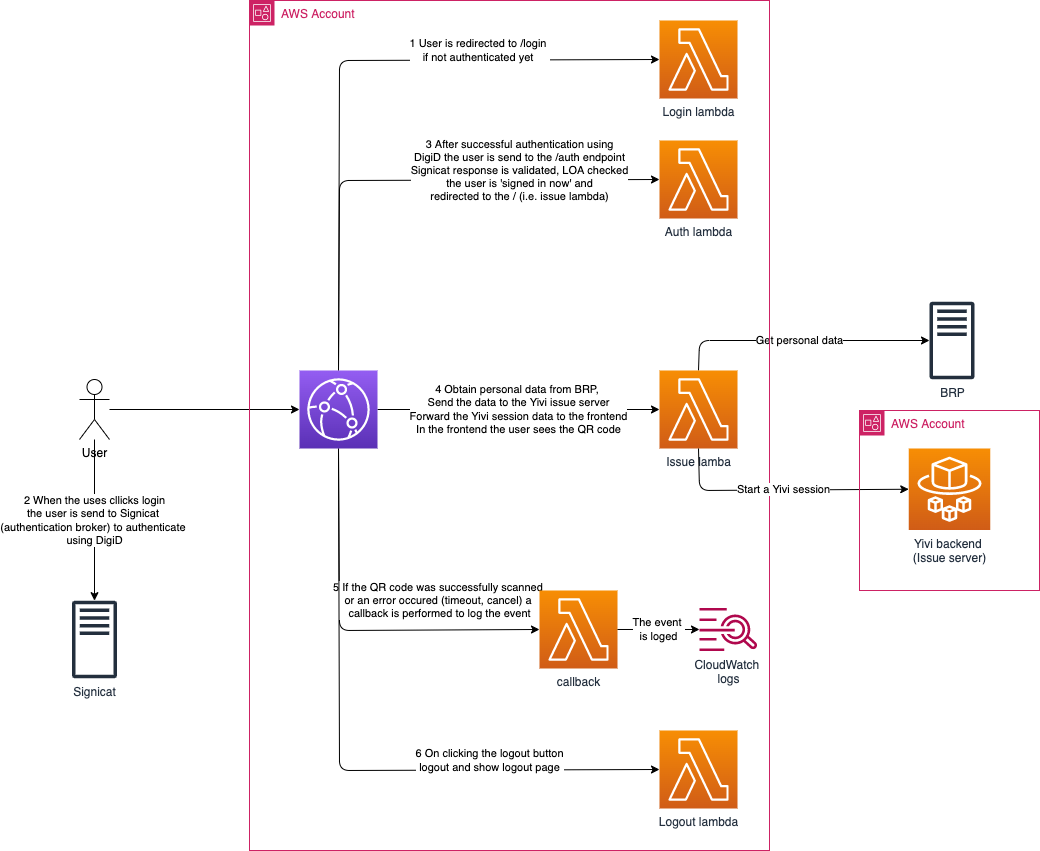

The diagram above was exported from draw.io. Its source (the exported page's mxGraphModel, read from the mxfile embedded in the PNG):
<mxGraphModel dx="2077" dy="1245" grid="1" gridSize="10" guides="1" tooltips="1" connect="1" arrows="1" fold="1" page="0" pageScale="1" pageWidth="827" pageHeight="1169" math="0" shadow="0">
  <root>
    <mxCell id="0" />
    <mxCell id="1" parent="0" />
    <mxCell id="7" value="Get personal data" style="edgeStyle=none;html=1;exitX=0.5;exitY=0;exitDx=0;exitDy=0;exitPerimeter=0;" parent="1" source="4" target="5" edge="1">
      <mxGeometry relative="1" as="geometry">
        <Array as="points">
          <mxPoint x="640" y="240" />
        </Array>
      </mxGeometry>
    </mxCell>
    <mxCell id="5" value="BRP" style="sketch=0;outlineConnect=0;fontColor=#232F3E;gradientColor=none;fillColor=#232F3D;strokeColor=none;dashed=0;verticalLabelPosition=bottom;verticalAlign=top;align=center;html=1;fontSize=12;fontStyle=0;aspect=fixed;pointerEvents=1;shape=mxgraph.aws4.traditional_server;" parent="1" vertex="1">
      <mxGeometry x="870" y="201" width="45" height="78" as="geometry" />
    </mxCell>
    <mxCell id="6" value="Signicat" style="sketch=0;outlineConnect=0;fontColor=#232F3E;gradientColor=none;fillColor=#232F3D;strokeColor=none;dashed=0;verticalLabelPosition=bottom;verticalAlign=top;align=center;html=1;fontSize=12;fontStyle=0;aspect=fixed;pointerEvents=1;shape=mxgraph.aws4.traditional_server;" parent="1" vertex="1">
      <mxGeometry x="12.5" y="500" width="45" height="78" as="geometry" />
    </mxCell>
    <mxCell id="11" value="" style="edgeStyle=none;html=1;" parent="1" source="10" target="3" edge="1">
      <mxGeometry relative="1" as="geometry" />
    </mxCell>
    <mxCell id="17" value="2 When the uses cllicks login&lt;br&gt;the user is send to Signicat&amp;nbsp;&lt;br&gt;(authentication broker) to authenticate&amp;nbsp;&lt;br&gt;using DigiD" style="edgeStyle=none;html=1;" parent="1" source="10" target="6" edge="1">
      <mxGeometry relative="1" as="geometry" />
    </mxCell>
    <mxCell id="10" value="User" style="shape=umlActor;verticalLabelPosition=bottom;verticalAlign=top;html=1;outlineConnect=0;" parent="1" vertex="1">
      <mxGeometry x="20" y="279" width="30" height="60" as="geometry" />
    </mxCell>
    <mxCell id="26" value="AWS Account" style="points=[[0,0],[0.25,0],[0.5,0],[0.75,0],[1,0],[1,0.25],[1,0.5],[1,0.75],[1,1],[0.75,1],[0.5,1],[0.25,1],[0,1],[0,0.75],[0,0.5],[0,0.25]];outlineConnect=0;gradientColor=none;html=1;whiteSpace=wrap;fontSize=12;fontStyle=0;container=1;pointerEvents=0;collapsible=0;recursiveResize=0;shape=mxgraph.aws4.group;grIcon=mxgraph.aws4.group_account;strokeColor=#CD2264;fillColor=none;verticalAlign=top;align=left;spacingLeft=30;fontColor=#CD2264;dashed=0;" vertex="1" parent="1">
      <mxGeometry x="190" y="-100" width="520" height="850" as="geometry" />
    </mxCell>
    <mxCell id="2" value="Login lambda" style="sketch=0;points=[[0,0,0],[0.25,0,0],[0.5,0,0],[0.75,0,0],[1,0,0],[0,1,0],[0.25,1,0],[0.5,1,0],[0.75,1,0],[1,1,0],[0,0.25,0],[0,0.5,0],[0,0.75,0],[1,0.25,0],[1,0.5,0],[1,0.75,0]];outlineConnect=0;fontColor=#232F3E;gradientColor=#F78E04;gradientDirection=north;fillColor=#D05C17;strokeColor=#ffffff;dashed=0;verticalLabelPosition=bottom;verticalAlign=top;align=center;html=1;fontSize=12;fontStyle=0;aspect=fixed;shape=mxgraph.aws4.resourceIcon;resIcon=mxgraph.aws4.lambda;" parent="26" vertex="1">
      <mxGeometry x="410" y="20" width="78" height="78" as="geometry" />
    </mxCell>
    <mxCell id="24" value="1 User is redirected to /login&amp;nbsp;&lt;br&gt;if not authenticated yet&amp;nbsp;" style="edgeStyle=none;html=1;exitX=0.5;exitY=0;exitDx=0;exitDy=0;exitPerimeter=0;entryX=0;entryY=0.5;entryDx=0;entryDy=0;entryPerimeter=0;" edge="1" parent="26" source="3" target="2">
      <mxGeometry x="0.4288" y="10" relative="1" as="geometry">
        <Array as="points">
          <mxPoint x="90" y="60" />
        </Array>
        <mxPoint as="offset" />
      </mxGeometry>
    </mxCell>
    <mxCell id="30" value="3 After successful authentication using&lt;br&gt;DigiD the user is send to the /auth endpoint&lt;br&gt;Signicat response is validated, LOA checked&lt;br&gt;&amp;nbsp;the user is 'signed in now' and&amp;nbsp;&lt;br&gt;redirected to the / (i.e. issue lambda)" style="edgeStyle=none;html=1;exitX=0.5;exitY=0;exitDx=0;exitDy=0;exitPerimeter=0;entryX=0;entryY=0.5;entryDx=0;entryDy=0;entryPerimeter=0;" edge="1" parent="26" source="3" target="9">
      <mxGeometry x="0.4511" y="9" relative="1" as="geometry">
        <Array as="points">
          <mxPoint x="90" y="180" />
        </Array>
        <mxPoint as="offset" />
      </mxGeometry>
    </mxCell>
    <mxCell id="32" value="4 Obtain personal data from BRP,&amp;nbsp;&lt;br&gt;Send the data to the Yivi issue server&lt;br&gt;Forward the Yivi session data to the frontend&lt;br&gt;In the frontend the user sees the QR code" style="edgeStyle=none;html=1;exitX=1;exitY=0.5;exitDx=0;exitDy=0;exitPerimeter=0;entryX=0;entryY=0.5;entryDx=0;entryDy=0;entryPerimeter=0;" edge="1" parent="26" source="3" target="4">
      <mxGeometry relative="1" as="geometry" />
    </mxCell>
    <mxCell id="33" value="5 If the QR code was successfully scanned &lt;br&gt;or an error occured (timeout, cancel) a&amp;nbsp;&lt;br&gt;callback is performed to log the event" style="edgeStyle=none;html=1;exitX=0.5;exitY=1;exitDx=0;exitDy=0;exitPerimeter=0;entryX=0;entryY=0.5;entryDx=0;entryDy=0;entryPerimeter=0;" edge="1" parent="26" source="3" target="23">
      <mxGeometry x="0.4772" y="29" relative="1" as="geometry">
        <Array as="points">
          <mxPoint x="90" y="630" />
        </Array>
        <mxPoint as="offset" />
      </mxGeometry>
    </mxCell>
    <mxCell id="37" value="6 On clicking the logout button&lt;br&gt;logout and show logout page" style="edgeStyle=none;html=1;exitX=0.5;exitY=1;exitDx=0;exitDy=0;exitPerimeter=0;entryX=0;entryY=0.5;entryDx=0;entryDy=0;entryPerimeter=0;" edge="1" parent="26" source="3" target="8">
      <mxGeometry x="0.4705" y="10" relative="1" as="geometry">
        <Array as="points">
          <mxPoint x="90" y="770" />
        </Array>
        <mxPoint as="offset" />
      </mxGeometry>
    </mxCell>
    <mxCell id="3" value="" style="sketch=0;points=[[0,0,0],[0.25,0,0],[0.5,0,0],[0.75,0,0],[1,0,0],[0,1,0],[0.25,1,0],[0.5,1,0],[0.75,1,0],[1,1,0],[0,0.25,0],[0,0.5,0],[0,0.75,0],[1,0.25,0],[1,0.5,0],[1,0.75,0]];outlineConnect=0;fontColor=#232F3E;gradientColor=#945DF2;gradientDirection=north;fillColor=#5A30B5;strokeColor=#ffffff;dashed=0;verticalLabelPosition=bottom;verticalAlign=top;align=center;html=1;fontSize=12;fontStyle=0;aspect=fixed;shape=mxgraph.aws4.resourceIcon;resIcon=mxgraph.aws4.cloudfront;" parent="26" vertex="1">
      <mxGeometry x="50" y="370" width="78" height="78" as="geometry" />
    </mxCell>
    <mxCell id="4" value="Issue lamba" style="sketch=0;points=[[0,0,0],[0.25,0,0],[0.5,0,0],[0.75,0,0],[1,0,0],[0,1,0],[0.25,1,0],[0.5,1,0],[0.75,1,0],[1,1,0],[0,0.25,0],[0,0.5,0],[0,0.75,0],[1,0.25,0],[1,0.5,0],[1,0.75,0]];outlineConnect=0;fontColor=#232F3E;gradientColor=#F78E04;gradientDirection=north;fillColor=#D05C17;strokeColor=#ffffff;dashed=0;verticalLabelPosition=bottom;verticalAlign=top;align=center;html=1;fontSize=12;fontStyle=0;aspect=fixed;shape=mxgraph.aws4.resourceIcon;resIcon=mxgraph.aws4.lambda;" parent="26" vertex="1">
      <mxGeometry x="410" y="370" width="78" height="78" as="geometry" />
    </mxCell>
    <mxCell id="8" value="Logout lambda" style="sketch=0;points=[[0,0,0],[0.25,0,0],[0.5,0,0],[0.75,0,0],[1,0,0],[0,1,0],[0.25,1,0],[0.5,1,0],[0.75,1,0],[1,1,0],[0,0.25,0],[0,0.5,0],[0,0.75,0],[1,0.25,0],[1,0.5,0],[1,0.75,0]];outlineConnect=0;fontColor=#232F3E;gradientColor=#F78E04;gradientDirection=north;fillColor=#D05C17;strokeColor=#ffffff;dashed=0;verticalLabelPosition=bottom;verticalAlign=top;align=center;html=1;fontSize=12;fontStyle=0;aspect=fixed;shape=mxgraph.aws4.resourceIcon;resIcon=mxgraph.aws4.lambda;" parent="26" vertex="1">
      <mxGeometry x="410" y="730" width="78" height="78" as="geometry" />
    </mxCell>
    <mxCell id="9" value="Auth lambda" style="sketch=0;points=[[0,0,0],[0.25,0,0],[0.5,0,0],[0.75,0,0],[1,0,0],[0,1,0],[0.25,1,0],[0.5,1,0],[0.75,1,0],[1,1,0],[0,0.25,0],[0,0.5,0],[0,0.75,0],[1,0.25,0],[1,0.5,0],[1,0.75,0]];outlineConnect=0;fontColor=#232F3E;gradientColor=#F78E04;gradientDirection=north;fillColor=#D05C17;strokeColor=#ffffff;dashed=0;verticalLabelPosition=bottom;verticalAlign=top;align=center;html=1;fontSize=12;fontStyle=0;aspect=fixed;shape=mxgraph.aws4.resourceIcon;resIcon=mxgraph.aws4.lambda;" parent="26" vertex="1">
      <mxGeometry x="410" y="140" width="78" height="78" as="geometry" />
    </mxCell>
    <mxCell id="23" value="callback" style="sketch=0;points=[[0,0,0],[0.25,0,0],[0.5,0,0],[0.75,0,0],[1,0,0],[0,1,0],[0.25,1,0],[0.5,1,0],[0.75,1,0],[1,1,0],[0,0.25,0],[0,0.5,0],[0,0.75,0],[1,0.25,0],[1,0.5,0],[1,0.75,0]];outlineConnect=0;fontColor=#232F3E;gradientColor=#F78E04;gradientDirection=north;fillColor=#D05C17;strokeColor=#ffffff;dashed=0;verticalLabelPosition=bottom;verticalAlign=top;align=center;html=1;fontSize=12;fontStyle=0;aspect=fixed;shape=mxgraph.aws4.resourceIcon;resIcon=mxgraph.aws4.lambda;" parent="26" vertex="1">
      <mxGeometry x="290" y="589.99" width="78" height="78" as="geometry" />
    </mxCell>
    <mxCell id="34" value="CloudWatch &lt;br&gt;logs" style="sketch=0;outlineConnect=0;fontColor=#232F3E;gradientColor=none;fillColor=#B0084D;strokeColor=none;dashed=0;verticalLabelPosition=bottom;verticalAlign=top;align=center;html=1;fontSize=12;fontStyle=0;aspect=fixed;pointerEvents=1;shape=mxgraph.aws4.logs;" vertex="1" parent="26">
      <mxGeometry x="450" y="607.43" width="58" height="43.13" as="geometry" />
    </mxCell>
    <mxCell id="35" value="The event &lt;br&gt;is loged" style="edgeStyle=none;html=1;exitX=1;exitY=0.5;exitDx=0;exitDy=0;exitPerimeter=0;" edge="1" parent="26" source="23" target="34">
      <mxGeometry relative="1" as="geometry">
        <mxPoint as="offset" />
      </mxGeometry>
    </mxCell>
    <mxCell id="31" value="Start a Yivi session" style="edgeStyle=none;html=1;exitX=0.5;exitY=1;exitDx=0;exitDy=0;exitPerimeter=0;entryX=0;entryY=0.5;entryDx=0;entryDy=0;entryPerimeter=0;" edge="1" parent="1" source="4" target="25">
      <mxGeometry relative="1" as="geometry">
        <Array as="points">
          <mxPoint x="640" y="390" />
        </Array>
      </mxGeometry>
    </mxCell>
    <mxCell id="38" value="AWS Account" style="points=[[0,0],[0.25,0],[0.5,0],[0.75,0],[1,0],[1,0.25],[1,0.5],[1,0.75],[1,1],[0.75,1],[0.5,1],[0.25,1],[0,1],[0,0.75],[0,0.5],[0,0.25]];outlineConnect=0;gradientColor=none;html=1;whiteSpace=wrap;fontSize=12;fontStyle=0;container=1;pointerEvents=0;collapsible=0;recursiveResize=0;shape=mxgraph.aws4.group;grIcon=mxgraph.aws4.group_account;strokeColor=#CD2264;fillColor=none;verticalAlign=top;align=left;spacingLeft=30;fontColor=#CD2264;dashed=0;" vertex="1" parent="1">
      <mxGeometry x="800" y="310" width="180" height="180" as="geometry" />
    </mxCell>
    <mxCell id="25" value="Yivi backend&amp;nbsp;&lt;br&gt;(Issue server)" style="sketch=0;points=[[0,0,0],[0.25,0,0],[0.5,0,0],[0.75,0,0],[1,0,0],[0,1,0],[0.25,1,0],[0.5,1,0],[0.75,1,0],[1,1,0],[0,0.25,0],[0,0.5,0],[0,0.75,0],[1,0.25,0],[1,0.5,0],[1,0.75,0]];outlineConnect=0;fontColor=#232F3E;gradientColor=#F78E04;gradientDirection=north;fillColor=#D05C17;strokeColor=#ffffff;dashed=0;verticalLabelPosition=bottom;verticalAlign=top;align=center;html=1;fontSize=12;fontStyle=0;aspect=fixed;shape=mxgraph.aws4.resourceIcon;resIcon=mxgraph.aws4.fargate;" vertex="1" parent="38">
      <mxGeometry x="49.25" y="38" width="81.5" height="81.5" as="geometry" />
    </mxCell>
  </root>
</mxGraphModel>